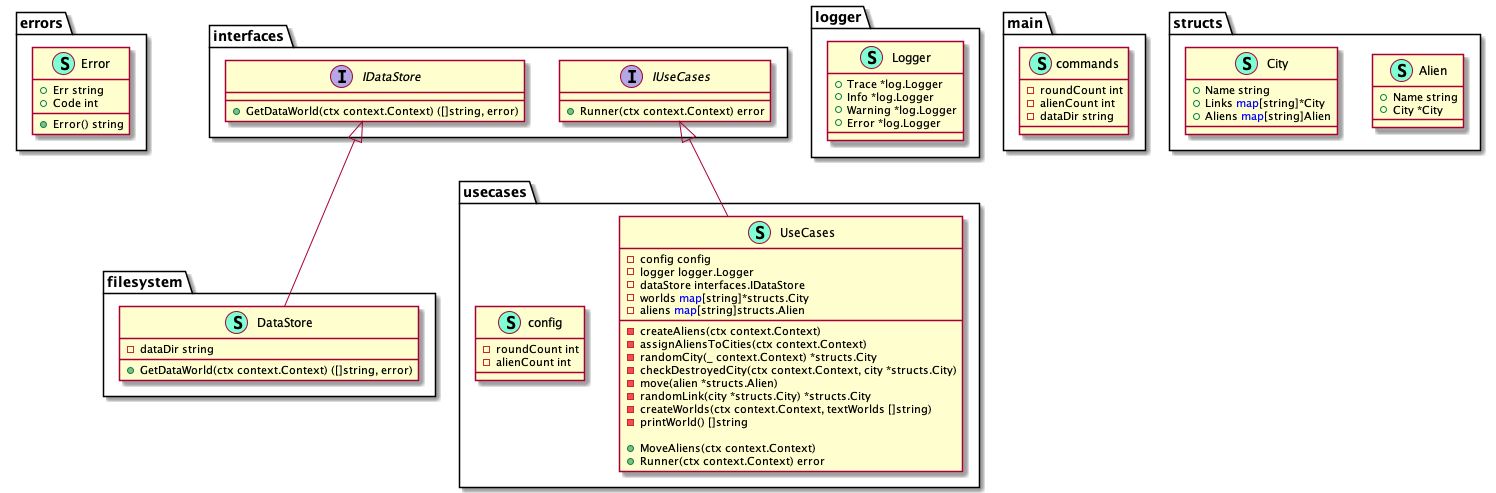

The diagram above was rendered by PlantUML. Its source (embedded in the PNG):
@startuml
namespace errors {
    class Error << (S,Aquamarine) >> {
        + Err string
        + Code int

        + Error() string

    }
}


namespace filesystem {
    class DataStore << (S,Aquamarine) >> {
        - dataDir string

        + GetDataWorld(ctx context.Context) ([]string, error)

    }
}

"interfaces.IDataStore" <|-- "filesystem.DataStore"

namespace interfaces {
    interface IDataStore  {
        + GetDataWorld(ctx context.Context) ([]string, error)

    }
    interface IUseCases  {
        + Runner(ctx context.Context) error

    }
}


namespace logger {
    class Logger << (S,Aquamarine) >> {
        + Trace *log.Logger
        + Info *log.Logger
        + Warning *log.Logger
        + Error *log.Logger

    }
}


namespace main {
    class commands << (S,Aquamarine) >> {
        - roundCount int
        - alienCount int
        - dataDir string

    }
}


namespace structs {
    class Alien << (S,Aquamarine) >> {
        + Name string
        + City *City

    }
    class City << (S,Aquamarine) >> {
        + Name string
        + Links <font color=blue>map</font>[string]*City
        + Aliens <font color=blue>map</font>[string]Alien

    }
}


namespace usecases {
    class UseCases << (S,Aquamarine) >> {
        - config config
        - logger logger.Logger
        - dataStore interfaces.IDataStore
        - worlds <font color=blue>map</font>[string]*structs.City
        - aliens <font color=blue>map</font>[string]structs.Alien

        - createAliens(ctx context.Context) 
        - assignAliensToCities(ctx context.Context) 
        - randomCity(_ context.Context) *structs.City
        - checkDestroyedCity(ctx context.Context, city *structs.City) 
        - move(alien *structs.Alien) 
        - randomLink(city *structs.City) *structs.City
        - createWorlds(ctx context.Context, textWorlds []string) 
        - printWorld() []string

        + MoveAliens(ctx context.Context) 
        + Runner(ctx context.Context) error

    }
    class config << (S,Aquamarine) >> {
        - roundCount int
        - alienCount int

    }
}

"interfaces.IUseCases" <|-- "usecases.UseCases"

@enduml